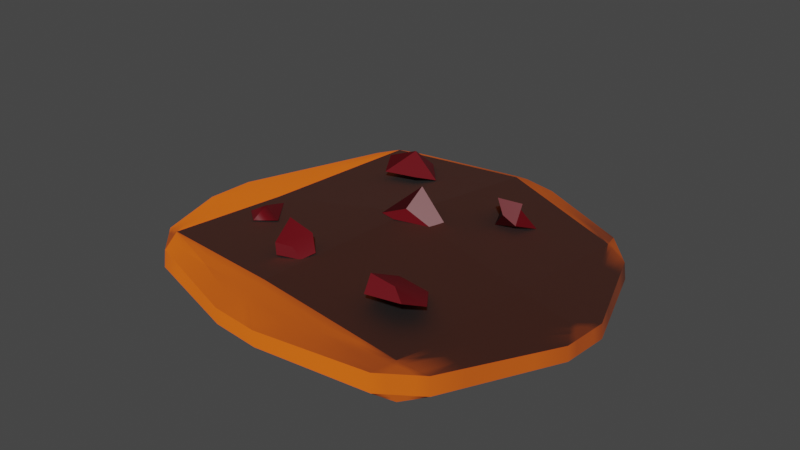 # Source: coockie.blend  (saved by Blender 3.6.13; exported with 4.5.12 LTS)
import bpy
from mathutils import Matrix  # noqa: F401  (used for matrix-valued properties, if any)

bpy.ops.wm.read_factory_settings(use_empty=True)
scene = bpy.context.scene
scene.name = 'Scene'

# ---- collections
col_collection = bpy.data.collections.new('Collection'); scene.collection.children.link(col_collection)

# ---- images (referenced by path relative to the original .blend; pixels are not part of the script)
import os
ASSET_DIR = os.environ.get("B2B_ASSET_DIR", "")  # directory of the original .blend (textures are referenced by path, not embedded)
HERE = os.path.dirname(os.path.abspath(__file__))  # packed textures are extracted next to this script under _unpacked/

def load_image(name, relpath, width, height, colorspace="sRGB"):
    """Load a texture the original file referenced (path relative to the .blend, or extracted next to this script)."""
    p = next((c for c in (os.path.join(HERE, relpath), os.path.join(ASSET_DIR, relpath)) if relpath and os.path.exists(c)), "")
    if p:
        img = bpy.data.images.load(p, check_existing=True)
        img.name = name
    else:  # same state as the original file: an image datablock whose file is absent (Cycles renders it pink)
        img = bpy.data.images.new(name, width, height)
        img.source = "FILE"
        img.filepath = "//" + (relpath or name)
    img.colorspace_settings.name = colorspace
    return img
img_1627408491_5_kartinkin_com_p_normal_map_teksturi_krasivo_5_jpg = load_image('1627408491_5-kartinkin-com-p-normal-map-teksturi-krasivo-5.jpg', '1627408491_5-kartinkin-com-p-normal-map-teksturi-krasivo-5.jpg', 1024, 1024, 'sRGB')

# ---- materials (node trees are filled in below, after node groups)
mat_material_003 = bpy.data.materials.new('Material.003')
mat_material_003.use_transparent_shadow = False
mat_material_001 = bpy.data.materials.new('Material.001')
mat_material_001.use_transparent_shadow = False

# ---- node groups
ng_auto_smooth = bpy.data.node_groups.new('Auto Smooth', 'GeometryNodeTree')
_s = ng_auto_smooth.interface.new_socket(name='Geometry', in_out='OUTPUT', socket_type='NodeSocketGeometry')
_s = ng_auto_smooth.interface.new_socket(name='Geometry', in_out='INPUT', socket_type='NodeSocketGeometry')
_s = ng_auto_smooth.interface.new_socket(name='Angle', in_out='INPUT', socket_type='NodeSocketFloat')
_s.subtype = 'ANGLE'
_s.min_value = 0.0
_s.max_value = 3.142
ng_auto_smooth.is_modifier = True
_N = ng_auto_smooth.nodes; _L = ng_auto_smooth.links
n0 = _N.new('NodeGroupOutput'); n0.name = 'Group Output'; n0.location = (480, -100)
n1 = _N.new('NodeGroupInput'); n1.name = 'Group Input'; n1.location = (-420, -300)
n2 = _N.new('NodeGroupInput'); n2.name = 'Group Input.001'; n2.location = (-60, -100)
n3 = _N.new('GeometryNodeSetShadeSmooth'); n3.name = 'Set Shade Smooth'; n3.location = (120, -100)
n3.domain = 'EDGE'
n4 = _N.new('GeometryNodeSetShadeSmooth'); n4.name = 'Set Shade Smooth.001'; n4.location = (300, -100)
n5 = _N.new('GeometryNodeInputMeshEdgeAngle'); n5.name = 'Edge Angle'; n5.location = (-420, -220)
n6 = _N.new('GeometryNodeInputEdgeSmooth'); n6.name = 'Is Edge Smooth'; n6.location = (-60, -160)
n7 = _N.new('GeometryNodeInputShadeSmooth'); n7.name = 'Is Face Smooth'; n7.location = (-240, -340)
n8 = _N.new('FunctionNodeBooleanMath'); n8.name = 'Boolean Math'; n8.location = (-60, -220)
n9 = _N.new('FunctionNodeCompare'); n9.name = 'Compare'; n9.location = (-240, -180)
n9.operation = 'LESS_EQUAL'
_L.new(n5.outputs[0], n9.inputs[0])
_L.new(n4.outputs[0], n0.inputs[0])
_L.new(n1.outputs[1], n9.inputs[1])
_L.new(n9.outputs[0], n8.inputs[0])
_L.new(n7.outputs[0], n8.inputs[1])
_L.new(n2.outputs[0], n3.inputs[0])
_L.new(n6.outputs[0], n3.inputs[1])
_L.new(n3.outputs[0], n4.inputs[0])
_L.new(n8.outputs[0], n3.inputs[2])
n0.is_active_output = True

# ---- material node trees
mat_material_003.use_nodes = True; mat_material_003.node_tree.nodes.clear()
_N = mat_material_003.node_tree.nodes; _L = mat_material_003.node_tree.links
n0 = _N.new('ShaderNodeOutputMaterial'); n0.name = 'Material Output'; n0.location = (300, 300)
n1 = _N.new('ShaderNodeMapping'); n1.name = 'Mapping'; n1.location = (-877, 260)
n1.inputs[3].default_value = (4.0, 4.1, 1.0)
n2 = _N.new('ShaderNodeTexCoord'); n2.name = 'Texture Coordinate'; n2.location = (-1057, 260)
n3 = _N.new('ShaderNodeBsdfPrincipled'); n3.name = 'Principled BSDF'; n3.location = (10, 300)
n3.distribution = 'GGX'
n3.subsurface_method = 'RANDOM_WALK_SKIN'
n3.inputs[0].default_value = (0.8, 0.1186, 0.0, 1.0)
n3.inputs[2].default_value = 1.0
n3.inputs[3].default_value = 1.45
n3.inputs[27].default_value = (0.0, 0.0, 0.0, 1.0)
n3.inputs[28].default_value = 1.0
n4 = _N.new('ShaderNodeTexImage'); n4.name = 'Image Texture'; n4.location = (-701, 207)
n4.image = img_1627408491_5_kartinkin_com_p_normal_map_teksturi_krasivo_5_jpg
n5 = _N.new('ShaderNodeNormalMap'); n5.name = 'Normal Map'; n5.location = (-356, 189)
_L.new(n3.outputs[0], n0.inputs[0])
_L.new(n1.outputs[0], n4.inputs[0])
_L.new(n2.outputs[2], n1.inputs[0])
_L.new(n4.outputs[0], n5.inputs[1])
_L.new(n5.outputs[0], n3.inputs[5])
n0.is_active_output = True
mat_material_001.use_nodes = True; mat_material_001.node_tree.nodes.clear()
_N = mat_material_001.node_tree.nodes; _L = mat_material_001.node_tree.links
n0 = _N.new('ShaderNodeBsdfPrincipled'); n0.name = 'Principled BSDF'; n0.location = (10, 300)
n0.distribution = 'GGX'
n0.subsurface_method = 'RANDOM_WALK_SKIN'
n0.inputs[0].default_value = (0.1226, 0.0, 0.00424, 1.0)
n0.inputs[3].default_value = 1.45
n0.inputs[27].default_value = (0.0, 0.0, 0.0, 1.0)
n0.inputs[28].default_value = 1.0
n1 = _N.new('ShaderNodeOutputMaterial'); n1.name = 'Material Output'; n1.location = (300, 300)
_L.new(n0.outputs[0], n1.inputs[0])
n1.is_active_output = True

# ---- world
world_world = bpy.data.worlds.new('World'); scene.world = world_world
world_world.use_nodes = True; world_world.node_tree.nodes.clear()
_N = world_world.node_tree.nodes; _L = world_world.node_tree.links
n0 = _N.new('ShaderNodeOutputWorld'); n0.name = 'World Output'; n0.location = (300, 300)
n1 = _N.new('ShaderNodeBackground'); n1.name = 'Background'; n1.location = (10, 300)
n1.inputs[0].default_value = (0.05088, 0.05088, 0.05088, 1.0)
_L.new(n1.outputs[0], n0.inputs[0])
n0.is_active_output = True
world_world.color = (0.05088, 0.05088, 0.05088)
world_world.use_sun_shadow = False
world_world.sun_shadow_jitter_overblur = 0.0

# ---- meshes
me_cube_001 = bpy.data.meshes.new('Cube.001')
me_cube_001.from_pydata([(-0.6641, -0.4727, -0.0953), (-0.6641, -0.4727, 0.05153), (-0.5273, 0.5875, -0.0953), (-0.5273, 0.5875, 0.05153), (0.4466, -0.5942, -0.09422), (0.4453, -0.593, 0.05153), (0.5492, 0.418, -0.0953), (0.5492, 0.418, 0.05153), (-0.719, -0.06563, -0.0953), (-0.56, -0.06563, 0.07143), (0.06016, 0.5713, -0.0953), (0.06016, 0.5713, 0.1064), (0.6588, -0.08751, -0.0953), (0.5287, -0.08751, 0.0868), (-0.1094, -0.5768, -0.0953), (-0.1094, -0.5768, 0.1064), (0.0, -5.588e-09, -0.0953), (-9.313e-10, -1.397e-08, 0.1576), (-0.6328, -0.563, -0.04097), (-0.7531, -0.441, -0.04088), (-0.6664, -0.4749, -0.09332), (-0.7475, -0.4353, 0.02396), (-0.6273, -0.5584, 0.02688), (-0.6641, -0.4727, 0.05151), (-0.4826, 0.6518, 0.02851), (-0.6143, 0.5492, 0.02617), (-0.5274, 0.5875, 0.05151), (-0.6207, 0.5557, -0.04372), (-0.4891, 0.6572, -0.04318), (-0.5274, 0.5875, -0.09528), (0.6368, 0.3826, 0.02473), (0.5174, 0.514, 0.02681), (0.5493, 0.418, 0.05151), (0.5225, 0.5184, -0.04049), (0.6422, 0.3882, -0.04077), (0.5523, 0.421, -0.09266), (0.4045, -0.6617, 0.02677), (0.5458, -0.5632, 0.02504), (0.4453, -0.593, 0.05151), (0.5512, -0.5687, -0.04128), (0.4101, -0.6662, -0.04072), (-0.8301, 0.02326, 0.01671), (-0.8371, -0.1571, 0.0173), (-0.7723, -0.06563, 0.03245), (-0.8429, -0.1571, -0.03413), (-0.8358, 0.02333, -0.03364), (-0.7832, -0.06563, -0.06869), (0.1469, 0.6894, 0.03162), (-0.03479, 0.7167, 0.032), (0.06016, 0.6434, 0.07303), (-0.035, 0.7156, -0.03261), (0.1476, 0.6883, -0.03231), (0.06016, 0.6393, -0.06713), (0.7606, -0.1717, 0.0207), (0.7741, 0.002772, 0.02072), (0.7135, -0.08751, 0.04225), (0.779, 0.002891, -0.03383), (0.7655, -0.1719, -0.03379), (0.7224, -0.08751, -0.06893), (-0.2, -0.7079, 0.0303), (-0.01453, -0.7253, 0.03024), (-0.1094, -0.6526, 0.07132), (-0.01431, -0.7239, -0.03113), (-0.2005, -0.7065, -0.03106), (-0.1094, -0.6482, -0.06571)], [], [(24, 48, 50, 28), (21, 23, 1, 9, 43, 42), (30, 54, 56, 34), (8, 46, 45, 27, 29, 2), (33, 51, 47, 31), (2, 29, 28, 50, 52, 10), (36, 60, 62, 40), (10, 52, 51, 33, 35, 6), (39, 57, 53, 37), (6, 35, 34, 56, 58, 12), (12, 58, 57, 39, 4), (4, 40, 62, 64, 14), (27, 45, 41, 25), (59, 61, 15, 1, 23, 22), (2, 10, 16, 8), (10, 6, 12, 16), (16, 12, 4, 14), (8, 16, 14, 0), (7, 11, 17, 13), (11, 3, 9, 17), (17, 9, 1, 15), (13, 17, 15, 5), (0, 20, 19, 44, 46, 8), (41, 43, 9, 3, 26, 25), (24, 26, 3, 11, 49, 48), (47, 49, 11, 7, 32, 31), (30, 32, 7, 13, 55, 54), (53, 55, 13, 5, 38, 37), (36, 38, 5, 15, 61, 60), (14, 64, 63, 18, 20, 0), (21, 42, 44, 19), (18, 19, 20), (21, 22, 23), (24, 25, 26), (27, 28, 29), (30, 31, 32), (33, 34, 35), (36, 37, 38), (39, 40, 4), (41, 42, 43), (44, 45, 46), (47, 48, 49), (50, 51, 52), (53, 54, 55), (56, 57, 58), (59, 60, 61), (62, 63, 64), (18, 22, 21, 19), (41, 45, 44, 42), (24, 28, 27, 25), (47, 51, 50, 48), (30, 34, 33, 31), (53, 57, 56, 54), (36, 40, 39, 37), (59, 63, 62, 60), (18, 63, 59, 22)])
me_cube_001.polygons.foreach_set('use_smooth', [True] * 56)
_uv = me_cube_001.uv_layers.new(name='UVMap')
_uv.uv.foreach_set('vector', [0.563, 0.2687, 0.5428, 0.3564, 0.4572, 0.3566, 0.4434, 0.2685, 0.5561, 0.02477, 0.625, 0.0, 0.625, 0.0, 0.625, 0.125, 0.5568, 0.125, 0.5338, 0.1002, 0.5569, 0.5201, 0.5339, 0.6049, 0.4556, 0.605, 0.4465, 0.52, 0.375, 0.125, 0.4099, 0.125, 0.4559, 0.1407, 0.4427, 0.2343, 0.375, 0.25, 0.375, 0.25, 0.4469, 0.4801, 0.4576, 0.3949, 0.5423, 0.3949, 0.5585, 0.4801, 0.375, 0.25, 0.375, 0.25, 0.4434, 0.2685, 0.4572, 0.3566, 0.412, 0.375, 0.375, 0.375, 0.5589, 0.7695, 0.5406, 0.8555, 0.4592, 0.8557, 0.4466, 0.7694, 0.375, 0.375, 0.412, 0.375, 0.4576, 0.3949, 0.4469, 0.4801, 0.3785, 0.5, 0.375, 0.5, 0.4459, 0.7313, 0.4557, 0.6437, 0.5337, 0.6438, 0.5578, 0.7312, 0.375, 0.5, 0.3785, 0.5, 0.4465, 0.52, 0.4556, 0.605, 0.4096, 0.625, 0.375, 0.625, 0.375, 0.625, 0.4096, 0.625, 0.4557, 0.6437, 0.4459, 0.7313, 0.375, 0.75, 0.3778, 0.75, 0.4466, 0.7694, 0.4592, 0.8557, 0.4138, 0.875, 0.375, 0.875, 0.4427, 0.2343, 0.4559, 0.1407, 0.5316, 0.1408, 0.5622, 0.2342, 0.5405, 0.8936, 0.5838, 0.875, 0.625, 0.875, 0.625, 1.0, 0.625, 1.0, 0.5594, 0.9814, 0.125, 0.5, 0.25, 0.5, 0.25, 0.625, 0.125, 0.625, 0.25, 0.5, 0.375, 0.5, 0.375, 0.625, 0.25, 0.625, 0.25, 0.625, 0.375, 0.625, 0.375, 0.75, 0.25, 0.75, 0.125, 0.625, 0.25, 0.625, 0.25, 0.75, 0.125, 0.75, 0.625, 0.5, 0.75, 0.5, 0.75, 0.625, 0.625, 0.625, 0.75, 0.5, 0.875, 0.5, 0.875, 0.625, 0.75, 0.625, 0.75, 0.625, 0.875, 0.625, 0.875, 0.75, 0.75, 0.75, 0.625, 0.625, 0.75, 0.625, 0.75, 0.75, 0.625, 0.75, 0.375, 0.0, 0.3776, 0.0, 0.4464, 0.02455, 0.4552, 0.1005, 0.4099, 0.125, 0.375, 0.125, 0.5316, 0.1408, 0.5568, 0.125, 0.625, 0.125, 0.625, 0.25, 0.625, 0.25, 0.5622, 0.2342, 0.563, 0.2687, 0.625, 0.25, 0.625, 0.25, 0.625, 0.375, 0.5858, 0.375, 0.5428, 0.3564, 0.5423, 0.3949, 0.5858, 0.375, 0.625, 0.375, 0.625, 0.5, 0.625, 0.5, 0.5585, 0.4801, 0.5569, 0.5201, 0.625, 0.5, 0.625, 0.5, 0.625, 0.625, 0.5608, 0.625, 0.5339, 0.6049, 0.5337, 0.6438, 0.5608, 0.625, 0.625, 0.625, 0.625, 0.75, 0.625, 0.75, 0.5578, 0.7312, 0.5589, 0.7695, 0.625, 0.75, 0.625, 0.75, 0.625, 0.875, 0.5838, 0.875, 0.5406, 0.8555, 0.375, 0.875, 0.4138, 0.875, 0.4593, 0.8935, 0.4463, 0.9814, 0.3776, 1.0, 0.375, 1.0, 0.5561, 0.02477, 0.5338, 0.1002, 0.4552, 0.1005, 0.4464, 0.02455, 0.419, 0.0, 0.4464, 0.02455, 0.3776, 0.0, 0.5561, 0.02477, 0.5939, 0.0, 0.625, 0.0, 0.563, 0.2687, 0.5706, 0.2407, 0.625, 0.25, 0.4427, 0.2343, 0.4616, 0.2579, 0.375, 0.25, 0.5569, 0.5201, 0.5759, 0.4858, 0.625, 0.5, 0.4469, 0.4801, 0.4555, 0.514, 0.3785, 0.5, 0.5589, 0.7695, 0.5661, 0.7383, 0.625, 0.75, 0.4459, 0.7313, 0.4622, 0.7612, 0.3778, 0.75, 0.5316, 0.1408, 0.5396, 0.113, 0.5568, 0.125, 0.4552, 0.1005, 0.4627, 0.1441, 0.4099, 0.125, 0.5423, 0.3949, 0.5398, 0.3584, 0.5858, 0.375, 0.4572, 0.3566, 0.4562, 0.3907, 0.412, 0.375, 0.5337, 0.6438, 0.5393, 0.6126, 0.5608, 0.625, 0.4556, 0.605, 0.4627, 0.6385, 0.4096, 0.625, 0.5405, 0.8936, 0.5371, 0.8586, 0.5838, 0.875, 0.4592, 0.8557, 0.4569, 0.8924, 0.4138, 0.875, 0.4563, 0.0, 0.5634, 0.0, 0.5561, 0.02477, 0.4464, 0.02455, 0.5316, 0.1408, 0.4559, 0.1407, 0.4552, 0.1005, 0.5338, 0.1002, 0.563, 0.2687, 0.4434, 0.2685, 0.4427, 0.2343, 0.5622, 0.2342, 0.5423, 0.3949, 0.4576, 0.3949, 0.4572, 0.3566, 0.5428, 0.3564, 0.5569, 0.5201, 0.4465, 0.52, 0.4469, 0.4801, 0.5585, 0.4801, 0.5337, 0.6438, 0.4557, 0.6437, 0.4556, 0.605, 0.5339, 0.6049, 0.5589, 0.7695, 0.4466, 0.7694, 0.4459, 0.7313, 0.5578, 0.7312, 0.5405, 0.8936, 0.4593, 0.8935, 0.4592, 0.8557, 0.5406, 0.8555, 0.4463, 0.9814, 0.4593, 0.8935, 0.5405, 0.8936, 0.5594, 0.9814])
me_cube_001.materials.append(mat_material_003)
me_cube_001.update()
me_cube_005 = bpy.data.meshes.new('Cube.005')
me_cube_005.from_pydata([(-0.7557, 0.1366, -0.5128), (-1.421, 0.4519, 0.1398), (-0.1298, 0.01727, 0.009374), (-0.4761, -0.2149, 0.4124), (-0.2221, 0.166, 0.7723), (-2.511, 1.694, 6.263), (-2.48, 1.948, 6.93), (-3.327, 2.584, 5.81), (-2.542, 2.185, 6.768), (-2.183, 2.051, 6.394), (-2.07, 2.377, 6.699), (-2.093, 2.292, 6.093), (-2.55, 2.905, 6.988), (-1.176, 0.8923, 3.462), (-1.27, 0.8866, 4.206), (-2.525, 1.553, 3.894), (-1.671, 0.4769, 4.725), (-0.8333, 0.8803, 3.995), (-0.9106, 1.291, 4.919), (-1.375, 1.531, 5.082), (2.324, 0.012, 5.167), (2.477, 0.3474, 5.779), (1.328, 1.028, 5.096), (1.816, 1.152, 6.093), (2.782, 0.2782, 5.058), (2.972, 0.4651, 6.132), (2.026, 0.8258, 4.873), (2.654, 0.8671, 6.527), (-4.488, 1.252, 2.077), (-5.362, 2.193, 1.949), (-5.377, 2.362, 2.731), (-4.03, 1.519, 1.969), (-3.84, 1.706, 3.043), (-4.728, 1.366, 2.815), (-4.158, 2.107, 3.438), (1.536, -0.4834, 2.042), (1.476, -0.2433, 2.446), (0.4867, -0.4663, 1.94), (0.8002, -0.1276, 2.67), (1.646, -0.1519, 1.962), (1.677, 0.03472, 2.672), (0.8455, 0.02298, 2.014), (1.35, 0.1006, 2.941)], [], [(3, 1, 0), (0, 1, 4, 3), (3, 0, 2), (4, 3, 2), (3, 4, 1), (5, 6, 8, 7), (7, 8, 12, 11), (11, 12, 10, 9), (9, 10, 6, 5), (7, 11, 9, 5), (12, 8, 6, 10), (13, 14, 16, 15), (15, 16, 19), (17, 18, 14, 13), (19, 16, 14, 18), (20, 21, 23, 22), (22, 23, 27, 26), (26, 27, 25, 24), (24, 25, 21, 20), (22, 26, 24, 20), (27, 23, 21, 25), (33, 30, 29), (33, 31, 32, 34), (29, 28, 31, 33), (31, 28, 29), (30, 33, 34), (35, 36, 38, 37), (37, 38, 42, 41), (41, 42, 40, 39), (39, 40, 36, 35), (37, 41, 39, 35), (42, 38, 36, 40)])
me_cube_005.polygons.foreach_set('use_smooth', [True] * 32)
_uv = me_cube_005.uv_layers.new(name='UVMap')
_uv.uv.foreach_set('vector', [0.375, 0.5, 0.625, 0.25, 0.375, 0.25, 0.375, 0.25, 0.625, 0.25, 0.625, 0.5, 0.375, 0.5, 0.375, 0.5, 0.375, 0.25, 0.0, 0.0, 0.625, 0.5, 0.375, 0.5, 0.0, 0.0, 0.375, 0.5, 0.625, 0.5, 0.625, 0.25, 0.375, 0.0, 0.625, 0.0, 0.625, 0.25, 0.375, 0.25, 0.375, 0.25, 0.625, 0.25, 0.625, 0.5, 0.375, 0.5, 0.375, 0.5, 0.625, 0.5, 0.625, 0.75, 0.375, 0.75, 0.375, 0.75, 0.625, 0.75, 0.625, 1.0, 0.375, 1.0, 0.125, 0.5, 0.375, 0.5, 0.375, 0.75, 0.125, 0.75, 0.625, 0.5, 0.875, 0.5, 0.875, 0.75, 0.625, 0.75, 0.375, 0.0, 0.625, 0.0, 0.625, 0.25, 0.375, 0.25, 0.375, 0.25, 0.875, 0.5, 0.625, 0.5, 0.375, 0.75, 0.625, 0.75, 0.625, 1.0, 0.375, 1.0, 0.625, 0.5, 0.875, 0.5, 0.875, 0.75, 0.625, 0.75, 0.375, 0.0, 0.625, 0.0, 0.625, 0.25, 0.375, 0.25, 0.375, 0.25, 0.625, 0.25, 0.625, 0.5, 0.375, 0.5, 0.375, 0.5, 0.625, 0.5, 0.625, 0.75, 0.375, 0.75, 0.375, 0.75, 0.625, 0.75, 0.625, 1.0, 0.375, 1.0, 0.125, 0.5, 0.375, 0.5, 0.375, 0.75, 0.125, 0.75, 0.625, 0.5, 0.875, 0.5, 0.875, 0.75, 0.625, 0.75, 0.375, 0.5, 0.0, 0.0, 0.125, 0.5, 0.375, 0.5, 0.375, 0.75, 0.625, 0.75, 0.625, 0.5, 0.125, 0.5, 0.125, 0.75, 0.375, 0.75, 0.375, 0.5, 0.375, 0.75, 0.375, 0.0, 0.375, 0.25, 0.0, 0.0, 0.375, 0.5, 0.625, 0.5, 0.375, 0.0, 0.625, 0.0, 0.625, 0.25, 0.375, 0.25, 0.375, 0.25, 0.625, 0.25, 0.625, 0.5, 0.375, 0.5, 0.375, 0.5, 0.625, 0.5, 0.625, 0.75, 0.375, 0.75, 0.375, 0.75, 0.625, 0.75, 0.625, 1.0, 0.375, 1.0, 0.125, 0.5, 0.375, 0.5, 0.375, 0.75, 0.125, 0.75, 0.625, 0.5, 0.875, 0.5, 0.875, 0.75, 0.625, 0.75])
me_cube_005.materials.append(mat_material_001)
me_cube_005.update()

# ---- objects
ob_cube = bpy.data.objects.new('Cube', me_cube_001)
ob_cube_004 = bpy.data.objects.new('Cube.004', me_cube_005)

# ---- transforms, parenting, visibility, modifiers, constraints
ob_cube.location = (0.0, 0.0, 0.0)
_m = ob_cube.modifiers.new('Subdivision', 'SUBSURF')
_m.subdivision_type = 'SIMPLE'
_m.levels = 0
_m = ob_cube.modifiers.new('Auto Smooth', 'NODES')
_m.node_group = ng_auto_smooth
_gi = [s.identifier for s in ng_auto_smooth.interface.items_tree if s.item_type == 'SOCKET' and s.in_out == 'INPUT']
_m[_gi[1]] = 0.5236  # Angle
ob_cube_004.location = (-0.4734, -0.2963, 0.07931)
ob_cube_004.rotation_euler = (-1.261, 0.276, -1.278)
ob_cube_004.scale = (0.1253, 0.1253, 0.1253)
_m = ob_cube_004.modifiers.new('Auto Smooth', 'NODES')
_m.node_group = ng_auto_smooth
_gi = [s.identifier for s in ng_auto_smooth.interface.items_tree if s.item_type == 'SOCKET' and s.in_out == 'INPUT']
_m[_gi[1]] = 0.5236  # Angle

# ---- collection membership
col_collection.objects.link(ob_cube)
col_collection.objects.link(ob_cube_004)

# ---- scene / render settings (as saved in the file)
scene.frame_start = 1; scene.frame_end = 250; scene.frame_set(1)
scene.render.engine = 'BLENDER_EEVEE_NEXT'
scene.cycles.sampling_pattern = 'TABULATED_SOBOL'
scene.cycles.use_light_tree = False
scene.view_settings.view_transform = 'Filmic'
bpy.context.view_layer.update()

# ---- added for rendering (the .blend has no active camera and no usable light): camera, sun
cam_auto = bpy.data.cameras.new('AutoCamera')
cam_auto.lens = 50.0
cam_auto.sensor_width = 36.0
cam_auto.clip_end = 1000.0
ob_auto_camera = bpy.data.objects.new('AutoCamera', cam_auto)
scene.collection.objects.link(ob_auto_camera)
ob_auto_camera.location = (2.15997, -2.63459, 1.85402)
ob_auto_camera.rotation_euler = (1.09748, -7.21219e-08, 0.694738)
scene.camera = ob_auto_camera
light_auto_sun = bpy.data.lights.new('AutoSun', 'SUN')
light_auto_sun.energy = 3.0
light_auto_sun.angle = 0.0523599
ob_auto_sun = bpy.data.objects.new('AutoSun', light_auto_sun)
scene.collection.objects.link(ob_auto_sun)
ob_auto_sun.rotation_euler = (0.872665, 0.174533, 0.523599)
bpy.context.view_layer.update()
